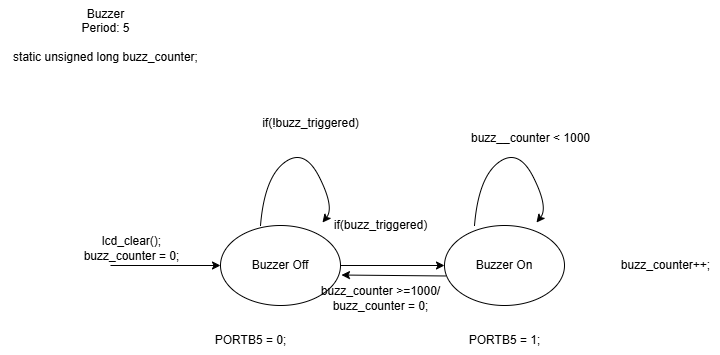

The diagram above was exported from draw.io. Its source (the exported page's mxGraphModel, read from the mxfile embedded in the PNG):
<mxGraphModel dx="1827" dy="1772" grid="1" gridSize="10" guides="1" tooltips="1" connect="1" arrows="0" fold="1" page="1" pageScale="1" pageWidth="827" pageHeight="1169" math="0" shadow="0">
  <root>
    <mxCell id="0" />
    <mxCell id="1" parent="0" />
    <mxCell id="o9uoQcelFFp-9Zs5Vqmi-1" value="Buzzer Off" style="ellipse;whiteSpace=wrap;html=1;" vertex="1" parent="1">
      <mxGeometry x="190" y="160" width="120" height="80" as="geometry" />
    </mxCell>
    <mxCell id="o9uoQcelFFp-9Zs5Vqmi-2" value="" style="endArrow=classic;html=1;rounded=0;entryX=0;entryY=0.5;entryDx=0;entryDy=0;" edge="1" parent="1" target="o9uoQcelFFp-9Zs5Vqmi-1">
      <mxGeometry width="50" height="50" relative="1" as="geometry">
        <mxPoint x="80" y="200" as="sourcePoint" />
        <mxPoint x="440" y="290" as="targetPoint" />
      </mxGeometry>
    </mxCell>
    <mxCell id="o9uoQcelFFp-9Zs5Vqmi-11" value="Buzzer&lt;br&gt;&lt;div&gt;Period: 5&lt;/div&gt;&lt;div&gt;&lt;br&gt;&lt;/div&gt;&lt;div&gt;&lt;div&gt;&lt;span style=&quot;background-color: transparent;&quot;&gt;static unsigned long buzz_counter&lt;/span&gt;&lt;span style=&quot;background-color: transparent; color: light-dark(rgb(0, 0, 0), rgb(255, 255, 255));&quot;&gt;;&lt;/span&gt;&lt;/div&gt;&lt;/div&gt;" style="text;html=1;align=center;verticalAlign=middle;resizable=0;points=[];autosize=1;strokeColor=none;fillColor=none;" vertex="1" parent="1">
      <mxGeometry x="-30" y="-65" width="210" height="70" as="geometry" />
    </mxCell>
    <mxCell id="o9uoQcelFFp-9Zs5Vqmi-29" value="Buzzer On" style="ellipse;whiteSpace=wrap;html=1;" vertex="1" parent="1">
      <mxGeometry x="414" y="160" width="120" height="80" as="geometry" />
    </mxCell>
    <mxCell id="o9uoQcelFFp-9Zs5Vqmi-30" value="" style="endArrow=classic;html=1;rounded=0;entryX=0;entryY=0.5;entryDx=0;entryDy=0;exitX=1;exitY=0.5;exitDx=0;exitDy=0;" edge="1" parent="1" target="o9uoQcelFFp-9Zs5Vqmi-29" source="o9uoQcelFFp-9Zs5Vqmi-1">
      <mxGeometry width="50" height="50" relative="1" as="geometry">
        <mxPoint x="320" y="200" as="sourcePoint" />
        <mxPoint x="680" y="290" as="targetPoint" />
      </mxGeometry>
    </mxCell>
    <mxCell id="o9uoQcelFFp-9Zs5Vqmi-35" value="" style="curved=1;endArrow=classic;html=1;rounded=0;exitX=0.213;exitY=0.103;exitDx=0;exitDy=0;exitPerimeter=0;" edge="1" parent="1">
      <mxGeometry width="50" height="50" relative="1" as="geometry">
        <mxPoint x="230" y="160" as="sourcePoint" />
        <mxPoint x="292" y="157" as="targetPoint" />
        <Array as="points">
          <mxPoint x="234" y="112" />
          <mxPoint x="274" y="82" />
          <mxPoint x="304" y="142" />
        </Array>
      </mxGeometry>
    </mxCell>
    <mxCell id="o9uoQcelFFp-9Zs5Vqmi-36" value="if(!buzz_triggered)" style="text;html=1;align=center;verticalAlign=middle;resizable=0;points=[];autosize=1;strokeColor=none;fillColor=none;" vertex="1" parent="1">
      <mxGeometry x="220" y="43" width="120" height="30" as="geometry" />
    </mxCell>
    <mxCell id="o9uoQcelFFp-9Zs5Vqmi-38" value="" style="curved=1;endArrow=classic;html=1;rounded=0;exitX=0.213;exitY=0.103;exitDx=0;exitDy=0;exitPerimeter=0;" edge="1" parent="1">
      <mxGeometry width="50" height="50" relative="1" as="geometry">
        <mxPoint x="444" y="160" as="sourcePoint" />
        <mxPoint x="506" y="157" as="targetPoint" />
        <Array as="points">
          <mxPoint x="448" y="112" />
          <mxPoint x="488" y="82" />
          <mxPoint x="518" y="142" />
        </Array>
      </mxGeometry>
    </mxCell>
    <mxCell id="o9uoQcelFFp-9Zs5Vqmi-44" value="lcd_clear();&lt;div&gt;buzz_counter = 0;&lt;/div&gt;" style="text;html=1;align=center;verticalAlign=middle;resizable=0;points=[];autosize=1;strokeColor=none;fillColor=none;" vertex="1" parent="1">
      <mxGeometry x="41" y="163" width="120" height="40" as="geometry" />
    </mxCell>
    <mxCell id="o9uoQcelFFp-9Zs5Vqmi-45" value="if(buzz_triggered)" style="text;html=1;align=center;verticalAlign=middle;resizable=0;points=[];autosize=1;strokeColor=none;fillColor=none;" vertex="1" parent="1">
      <mxGeometry x="290" y="145" width="120" height="30" as="geometry" />
    </mxCell>
    <mxCell id="o9uoQcelFFp-9Zs5Vqmi-49" value="buzz__counter &amp;lt; 1000" style="text;html=1;align=center;verticalAlign=middle;resizable=0;points=[];autosize=1;strokeColor=none;fillColor=none;" vertex="1" parent="1">
      <mxGeometry x="430" y="58" width="140" height="30" as="geometry" />
    </mxCell>
    <mxCell id="o9uoQcelFFp-9Zs5Vqmi-50" value="buzz_counter++;" style="text;html=1;align=center;verticalAlign=middle;resizable=0;points=[];autosize=1;strokeColor=none;fillColor=none;" vertex="1" parent="1">
      <mxGeometry x="580" y="185" width="110" height="30" as="geometry" />
    </mxCell>
    <mxCell id="o9uoQcelFFp-9Zs5Vqmi-51" value="PORTB5 = 0;" style="text;html=1;align=center;verticalAlign=middle;resizable=0;points=[];autosize=1;strokeColor=none;fillColor=none;" vertex="1" parent="1">
      <mxGeometry x="175" y="260" width="90" height="30" as="geometry" />
    </mxCell>
    <mxCell id="o9uoQcelFFp-9Zs5Vqmi-52" value="PORTB5 = 1;" style="text;html=1;align=center;verticalAlign=middle;resizable=0;points=[];autosize=1;strokeColor=none;fillColor=none;" vertex="1" parent="1">
      <mxGeometry x="429" y="260" width="90" height="30" as="geometry" />
    </mxCell>
    <mxCell id="o9uoQcelFFp-9Zs5Vqmi-53" value="" style="endArrow=classic;html=1;rounded=0;entryX=1.008;entryY=0.619;entryDx=0;entryDy=0;exitX=0.012;exitY=0.631;exitDx=0;exitDy=0;entryPerimeter=0;exitPerimeter=0;" edge="1" parent="1" source="o9uoQcelFFp-9Zs5Vqmi-29" target="o9uoQcelFFp-9Zs5Vqmi-1">
      <mxGeometry width="50" height="50" relative="1" as="geometry">
        <mxPoint x="298" y="250" as="sourcePoint" />
        <mxPoint x="402" y="250" as="targetPoint" />
      </mxGeometry>
    </mxCell>
    <mxCell id="o9uoQcelFFp-9Zs5Vqmi-54" value="buzz_counter &amp;gt;=1000/&lt;div&gt;buzz_counter = 0;&lt;/div&gt;" style="text;html=1;align=center;verticalAlign=middle;resizable=0;points=[];autosize=1;strokeColor=none;fillColor=none;" vertex="1" parent="1">
      <mxGeometry x="280" y="213" width="140" height="40" as="geometry" />
    </mxCell>
  </root>
</mxGraphModel>